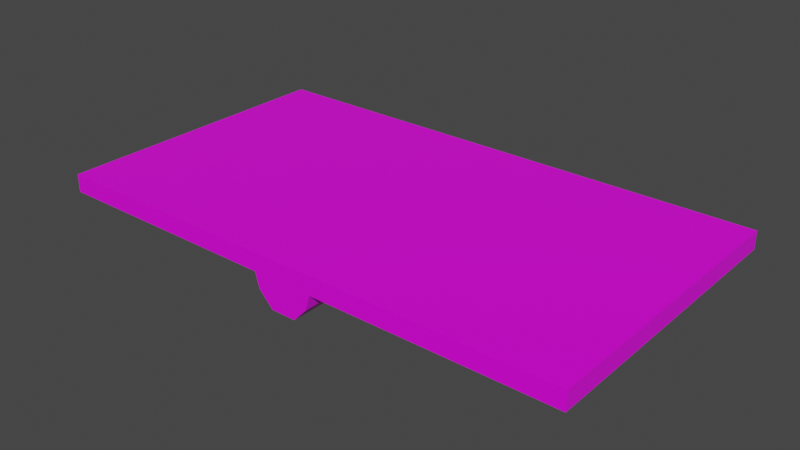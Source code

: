 # Source: Seesaw3.blend  (saved by Blender 2.83.19; exported with 4.5.12 LTS)
import bpy
from mathutils import Matrix  # noqa: F401  (used for matrix-valued properties, if any)

bpy.ops.wm.read_factory_settings(use_empty=True)
scene = bpy.context.scene
scene.name = 'Scene'

# ---- collections
col_collection = bpy.data.collections.new('Collection'); scene.collection.children.link(col_collection)

# ---- images (referenced by path relative to the original .blend; pixels are not part of the script)
import os
ASSET_DIR = os.environ.get("B2B_ASSET_DIR", "")  # directory of the original .blend (textures are referenced by path, not embedded)
HERE = os.path.dirname(os.path.abspath(__file__))  # packed textures are extracted next to this script under _unpacked/

def load_image(name, relpath, width, height, colorspace="sRGB"):
    """Load a texture the original file referenced (path relative to the .blend, or extracted next to this script)."""
    p = next((c for c in (os.path.join(HERE, relpath), os.path.join(ASSET_DIR, relpath)) if relpath and os.path.exists(c)), "")
    if p:
        img = bpy.data.images.load(p, check_existing=True)
        img.name = name
    else:  # same state as the original file: an image datablock whose file is absent (Cycles renders it pink)
        img = bpy.data.images.new(name, width, height)
        img.source = "FILE"
        img.filepath = "//" + (relpath or name)
    img.colorspace_settings.name = colorspace
    return img
img_colors_png = load_image('colors.png', 'colors.png', 1024, 1024, 'sRGB')

# ---- materials (node trees are filled in below, after node groups)
mat_material = bpy.data.materials.new('Material')
mat_material.alpha_threshold = 0.0
mat_material.use_transparent_shadow = False
mat_material.line_color = (0.0, 0.0, 0.0, 1.0)

# ---- material node trees
mat_material.use_nodes = True; mat_material.node_tree.nodes.clear()
_N = mat_material.node_tree.nodes; _L = mat_material.node_tree.links
n0 = _N.new('ShaderNodeOutputMaterial'); n0.name = 'Material Output'; n0.location = (300, 300)
n1 = _N.new('ShaderNodeBsdfPrincipled'); n1.name = 'Principled BSDF'; n1.location = (10, 300)
n1.distribution = 'GGX'
n1.subsurface_method = 'BURLEY'
n1.inputs[2].default_value = 0.4
n1.inputs[3].default_value = 1.45
n1.inputs[27].default_value = (0.0, 0.0, 0.0, 1.0)
n1.inputs[28].default_value = 1.0
n2 = _N.new('ShaderNodeTexImage'); n2.name = 'Image Texture'; n2.location = (-306, 190)
n2.image = img_colors_png
_L.new(n1.outputs[0], n0.inputs[0])
_L.new(n2.outputs[0], n1.inputs[0])
n0.is_active_output = True

# ---- world
world_world = bpy.data.worlds.new('World'); scene.world = world_world
world_world.use_nodes = True; world_world.node_tree.nodes.clear()
_N = world_world.node_tree.nodes; _L = world_world.node_tree.links
n0 = _N.new('ShaderNodeOutputWorld'); n0.name = 'World Output'; n0.location = (300, 300)
n1 = _N.new('ShaderNodeBackground'); n1.name = 'Background'; n1.location = (10, 300)
n1.inputs[0].default_value = (0.05088, 0.05088, 0.05088, 1.0)
_L.new(n1.outputs[0], n0.inputs[0])
n0.is_active_output = True
world_world.color = (0.05088, 0.05088, 0.05088)
world_world.use_sun_shadow = False
world_world.sun_shadow_jitter_overblur = 0.0

# ---- meshes
me_cube_001 = bpy.data.meshes.new('Cube.001')
me_cube_001.from_pydata([(9.0, -5.0, 0.0), (9.0, -5.0, 0.6081), (-9.0, -5.0, 0.0), (-9.0, -5.0, 0.6081), (9.0, 5.0, 0.0), (9.0, 5.0, 0.6081), (-9.0, 5.0, 0.0), (-9.0, 5.0, 0.6081), (-1.029, -5.0, 0.0), (1.029, -5.0, 0.0), (1.029, -5.0, 0.6081), (-1.029, -5.0, 0.6081), (1.029, 5.0, 0.0), (-1.029, 5.0, 0.0), (-1.029, 5.0, 0.6081), (1.029, 5.0, 0.6081), (-0.4185, -5.0, -1.0), (0.4185, -5.0, -1.0), (0.4185, 5.0, -1.0), (-0.4185, 5.0, -1.0), (0.892, -5.0, -0.5), (0.892, 5.0, -0.5), (-0.892, 5.0, -0.5), (-0.892, -5.0, -0.5), (-9.0, 3.0, 0.0), (-9.0, 1.0, 0.0), (-9.0, -1.0, 0.0), (-9.0, -3.0, 0.0), (-9.0, -3.0, 0.6081), (-9.0, -1.0, 0.6081), (-9.0, 1.0, 0.6081), (-9.0, 3.0, 0.6081), (9.0, -3.0, 0.0), (9.0, -1.0, 0.0), (9.0, 1.0, 0.0), (9.0, 3.0, 0.0), (9.0, 3.0, 0.6081), (9.0, 1.0, 0.6081), (9.0, -1.0, 0.6081), (9.0, -3.0, 0.6081), (-1.029, -3.0, 0.6081), (-1.029, -1.0, 0.6081), (-1.029, 1.0, 0.6081), (-1.029, 3.0, 0.6081), (1.029, -3.0, 0.6081), (1.029, -1.0, 0.6081), (1.029, 1.0, 0.6081), (1.029, 3.0, 0.6081), (-1.029, 3.0, 0.0), (-1.029, 1.0, 0.0), (-1.029, -1.0, 0.0), (-1.029, -3.0, 0.0), (1.029, 3.0, 0.0), (1.029, 1.0, 0.0), (1.029, -1.0, 0.0), (1.029, -3.0, 0.0), (-0.4185, 3.0, -1.0), (-0.4185, 1.0, -1.0), (-0.4185, -1.0, -1.0), (-0.4185, -3.0, -1.0), (0.4185, 3.0, -1.0), (0.4185, 1.0, -1.0), (0.4185, -1.0, -1.0), (0.4185, -3.0, -1.0), (-0.892, 3.0, -0.5), (-0.892, 1.0, -0.5), (-0.892, -1.0, -0.5), (-0.892, -3.0, -0.5), (0.892, -3.0, -0.5), (0.892, -1.0, -0.5), (0.892, 1.0, -0.5), (0.892, 3.0, -0.5)], [], [(8, 11, 3, 2), (24, 31, 7, 6), (12, 15, 5, 4), (32, 39, 1, 0), (52, 12, 4, 35), (44, 10, 1, 39), (28, 3, 11, 40), (40, 11, 10, 44), (24, 6, 13, 48), (68, 20, 17, 63), (6, 7, 14, 13), (13, 14, 15, 12), (0, 1, 10, 9), (9, 10, 11, 8), (56, 19, 18, 60), (9, 8, 23, 16, 17, 20), (64, 22, 19, 56), (48, 13, 22, 64), (13, 12, 21, 18, 19, 22), (55, 9, 20, 68), (12, 52, 71, 21), (52, 53, 70, 71), (53, 54, 69, 70), (54, 55, 68, 69), (8, 51, 67, 23), (51, 50, 66, 67), (50, 49, 65, 66), (49, 48, 64, 65), (23, 67, 59, 16), (67, 66, 58, 59), (66, 65, 57, 58), (65, 64, 56, 57), (16, 59, 63, 17), (59, 58, 62, 63), (58, 57, 61, 62), (57, 56, 60, 61), (21, 71, 60, 18), (71, 70, 61, 60), (70, 69, 62, 61), (69, 68, 63, 62), (2, 27, 51, 8), (27, 26, 50, 51), (26, 25, 49, 50), (25, 24, 48, 49), (14, 43, 47, 15), (43, 42, 46, 47), (42, 41, 45, 46), (41, 40, 44, 45), (7, 31, 43, 14), (31, 30, 42, 43), (30, 29, 41, 42), (29, 28, 40, 41), (15, 47, 36, 5), (47, 46, 37, 36), (46, 45, 38, 37), (45, 44, 39, 38), (9, 55, 32, 0), (55, 54, 33, 32), (54, 53, 34, 33), (53, 52, 35, 34), (4, 5, 36, 35), (35, 36, 37, 34), (34, 37, 38, 33), (33, 38, 39, 32), (2, 3, 28, 27), (27, 28, 29, 26), (26, 29, 30, 25), (25, 30, 31, 24)])
_uv = me_cube_001.uv_layers.new(name='UVMap')
_uv.uv.foreach_set('vector', [0.1617, 0.1307, 0.1617, 0.1307, 0.1617, 0.1307, 0.1617, 0.1307, 0.1617, 0.1307, 0.1617, 0.1307, 0.1617, 0.1307, 0.1617, 0.1307, 0.1617, 0.1307, 0.1617, 0.1307, 0.1617, 0.1307, 0.1617, 0.1307, 0.1617, 0.1307, 0.1617, 0.1307, 0.1617, 0.1307, 0.1617, 0.1307, 0.1617, 0.1307, 0.1617, 0.1307, 0.1617, 0.1307, 0.1617, 0.1307, 0.1617, 0.1307, 0.1617, 0.1307, 0.1617, 0.1307, 0.1617, 0.1307, 0.1617, 0.1307, 0.1617, 0.1307, 0.1617, 0.1307, 0.1617, 0.1307, 0.1617, 0.1307, 0.1617, 0.1307, 0.1617, 0.1307, 0.1617, 0.1307, 0.1617, 0.1307, 0.1617, 0.1307, 0.1617, 0.1307, 0.1617, 0.1307, 0.1617, 0.1307, 0.1617, 0.1307, 0.1617, 0.1307, 0.1617, 0.1307, 0.1617, 0.1307, 0.1617, 0.1307, 0.1617, 0.1307, 0.1617, 0.1307, 0.1617, 0.1307, 0.1617, 0.1307, 0.1617, 0.1307, 0.1617, 0.1307, 0.1617, 0.1307, 0.1617, 0.1307, 0.1617, 0.1307, 0.1617, 0.1307, 0.1617, 0.1307, 0.1617, 0.1307, 0.1617, 0.1307, 0.1617, 0.1307, 0.1617, 0.1307, 0.1617, 0.1307, 0.1617, 0.1307, 0.1617, 0.1307, 0.1617, 0.1307, 0.1617, 0.1307, 0.1617, 0.1307, 0.1617, 0.1307, 0.1617, 0.1307, 0.1617, 0.1307, 0.1617, 0.1307, 0.1617, 0.1307, 0.1617, 0.1307, 0.1617, 0.1307, 0.1617, 0.1307, 0.1617, 0.1307, 0.1617, 0.1307, 0.1617, 0.1307, 0.1617, 0.1307, 0.1617, 0.1307, 0.1617, 0.1307, 0.1617, 0.1307, 0.1617, 0.1307, 0.1617, 0.1307, 0.1617, 0.1307, 0.1617, 0.1307, 0.1617, 0.1307, 0.1617, 0.1307, 0.1617, 0.1307, 0.1617, 0.1307, 0.1617, 0.1307, 0.1617, 0.1307, 0.2178, 0.5116, 0.2178, 0.5116, 0.2178, 0.5116, 0.2178, 0.5116, 0.1617, 0.1307, 0.1617, 0.1307, 0.1617, 0.1307, 0.1617, 0.1307, 0.2178, 0.5116, 0.2178, 0.5116, 0.2178, 0.5116, 0.2178, 0.5116, 0.1617, 0.1307, 0.1617, 0.1307, 0.1617, 0.1307, 0.1617, 0.1307, 0.2178, 0.5116, 0.2178, 0.5116, 0.2178, 0.5116, 0.2178, 0.5116, 0.1617, 0.1307, 0.1617, 0.1307, 0.1617, 0.1307, 0.1617, 0.1307, 0.2178, 0.5116, 0.2178, 0.5116, 0.2178, 0.5116, 0.2178, 0.5116, 0.1617, 0.1307, 0.1617, 0.1307, 0.1617, 0.1307, 0.1617, 0.1307, 0.2178, 0.5116, 0.2178, 0.5116, 0.2178, 0.5116, 0.2178, 0.5116, 0.1617, 0.1307, 0.1617, 0.1307, 0.1617, 0.1307, 0.1617, 0.1307, 0.2178, 0.5116, 0.2178, 0.5116, 0.2178, 0.5116, 0.2178, 0.5116, 0.1617, 0.1307, 0.1617, 0.1307, 0.1617, 0.1307, 0.1617, 0.1307, 0.2178, 0.5116, 0.2178, 0.5116, 0.2178, 0.5116, 0.2178, 0.5116, 0.1617, 0.1307, 0.1617, 0.1307, 0.1617, 0.1307, 0.1617, 0.1307, 0.2178, 0.5116, 0.2178, 0.5116, 0.2178, 0.5116, 0.2178, 0.5116, 0.1617, 0.1307, 0.1617, 0.1307, 0.1617, 0.1307, 0.1617, 0.1307, 0.2178, 0.5116, 0.2178, 0.5116, 0.2178, 0.5116, 0.2178, 0.5116, 0.1617, 0.1307, 0.1617, 0.1307, 0.1617, 0.1307, 0.1617, 0.1307, 0.2178, 0.5116, 0.2178, 0.5116, 0.2178, 0.5116, 0.2178, 0.5116, 0.1617, 0.1307, 0.1617, 0.1307, 0.1617, 0.1307, 0.1617, 0.1307, 0.2178, 0.5116, 0.2178, 0.5116, 0.2178, 0.5116, 0.2178, 0.5116, 0.1617, 0.1307, 0.1617, 0.1307, 0.1617, 0.1307, 0.1617, 0.1307, 0.2178, 0.5116, 0.2178, 0.5116, 0.2178, 0.5116, 0.2178, 0.5116, 0.1617, 0.1307, 0.1617, 0.1307, 0.1617, 0.1307, 0.1617, 0.1307, 0.2178, 0.5116, 0.2178, 0.5116, 0.2178, 0.5116, 0.2178, 0.5116, 0.1617, 0.1307, 0.1617, 0.1307, 0.1617, 0.1307, 0.1617, 0.1307, 0.2178, 0.5116, 0.2178, 0.5116, 0.2178, 0.5116, 0.2178, 0.5116, 0.1617, 0.1307, 0.1617, 0.1307, 0.1617, 0.1307, 0.1617, 0.1307, 0.2178, 0.5116, 0.2178, 0.5116, 0.2178, 0.5116, 0.2178, 0.5116, 0.1617, 0.1307, 0.1617, 0.1307, 0.1617, 0.1307, 0.1617, 0.1307, 0.2178, 0.5116, 0.2178, 0.5116, 0.2178, 0.5116, 0.2178, 0.5116, 0.1617, 0.1307, 0.1617, 0.1307, 0.1617, 0.1307, 0.1617, 0.1307, 0.2178, 0.5116, 0.2178, 0.5116, 0.2178, 0.5116, 0.2178, 0.5116, 0.1617, 0.1307, 0.1617, 0.1307, 0.1617, 0.1307, 0.1617, 0.1307, 0.2178, 0.5116, 0.2178, 0.5116, 0.2178, 0.5116, 0.2178, 0.5116, 0.1617, 0.1307, 0.1617, 0.1307, 0.1617, 0.1307, 0.1617, 0.1307, 0.2178, 0.5116, 0.2178, 0.5116, 0.2178, 0.5116, 0.2178, 0.5116, 0.1617, 0.1307, 0.1617, 0.1307, 0.1617, 0.1307, 0.1617, 0.1307, 0.2178, 0.5116, 0.2178, 0.5116, 0.2178, 0.5116, 0.2178, 0.5116, 0.1617, 0.1307, 0.1617, 0.1307, 0.1617, 0.1307, 0.1617, 0.1307, 0.2178, 0.5116, 0.2178, 0.5116, 0.2178, 0.5116, 0.2178, 0.5116, 0.1617, 0.1307, 0.1617, 0.1307, 0.1617, 0.1307, 0.1617, 0.1307, 0.2178, 0.5116, 0.2178, 0.5116, 0.2178, 0.5116, 0.2178, 0.5116, 0.1617, 0.1307, 0.1617, 0.1307, 0.1617, 0.1307, 0.1617, 0.1307, 0.2178, 0.5116, 0.2178, 0.5116, 0.2178, 0.5116, 0.2178, 0.5116, 0.1617, 0.1307, 0.1617, 0.1307, 0.1617, 0.1307, 0.1617, 0.1307, 0.2178, 0.5116, 0.2178, 0.5116, 0.2178, 0.5116, 0.2178, 0.5116])
me_cube_001.materials.append(mat_material)
me_cube_001.use_remesh_fix_poles = True
me_cube_001.use_remesh_preserve_attributes = False
me_cube_001.use_mirror_vertex_groups = False
me_cube_001.update()

# ---- objects
ob_cube = bpy.data.objects.new('Cube', me_cube_001)

# ---- transforms, parenting, visibility, modifiers, constraints
ob_cube.location = (0.0, 0.0, 0.0)
ob_cube.lineart.crease_threshold = 0.0

# ---- collection membership
col_collection.objects.link(ob_cube)

# ---- scene / render settings (as saved in the file)
scene.frame_start = 1; scene.frame_end = 250; scene.frame_set(1)
scene.render.engine = 'BLENDER_EEVEE_NEXT'
scene.cycles.use_denoising = False
scene.cycles.samples = 128
scene.cycles.sampling_pattern = 'TABULATED_SOBOL'
scene.cycles.use_adaptive_sampling = False
scene.cycles.use_light_tree = False
scene.view_settings.view_transform = 'Filmic'
bpy.context.view_layer.update()

# ---- added for rendering (the .blend has no active camera and no usable light): camera, sun
cam_auto = bpy.data.cameras.new('AutoCamera')
cam_auto.lens = 50.0
cam_auto.sensor_width = 36.0
cam_auto.clip_end = 1000.0
ob_auto_camera = bpy.data.objects.new('AutoCamera', cam_auto)
scene.collection.objects.link(ob_auto_camera)
ob_auto_camera.location = (19.1095, -22.9315, 15.0917)
ob_auto_camera.rotation_euler = (1.09748, -7.21219e-08, 0.694738)
scene.camera = ob_auto_camera
light_auto_sun = bpy.data.lights.new('AutoSun', 'SUN')
light_auto_sun.energy = 3.0
light_auto_sun.angle = 0.0523599
ob_auto_sun = bpy.data.objects.new('AutoSun', light_auto_sun)
scene.collection.objects.link(ob_auto_sun)
ob_auto_sun.rotation_euler = (0.872665, 0.174533, 0.523599)
bpy.context.view_layer.update()
